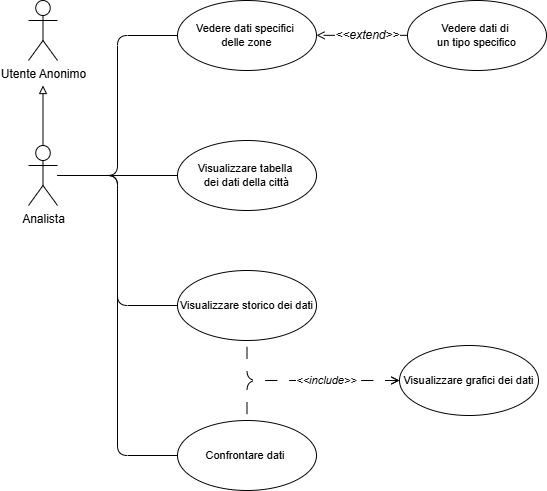

The diagram above was exported from draw.io. Its source (the exported page's mxGraphModel, read from the mxfile embedded in the PNG):
<mxGraphModel dx="1212" dy="647" grid="1" gridSize="10" guides="1" tooltips="1" connect="1" arrows="1" fold="1" page="1" pageScale="1" pageWidth="2336" pageHeight="1654" background="#FFFFFF" math="0" shadow="0">
  <root>
    <mxCell id="0" />
    <mxCell id="1" parent="0" />
    <mxCell id="CsLJQ324Wkm9i3Rz-azB-1" style="edgeStyle=orthogonalEdgeStyle;shape=connector;curved=0;rounded=1;orthogonalLoop=1;jettySize=auto;html=1;entryX=0;entryY=0.5;entryDx=0;entryDy=0;strokeColor=default;align=center;verticalAlign=middle;fontFamily=Helvetica;fontSize=11;fontColor=default;labelBackgroundColor=default;endArrow=none;endFill=0;" edge="1" parent="1" source="CsLJQ324Wkm9i3Rz-azB-5" target="CsLJQ324Wkm9i3Rz-azB-7">
      <mxGeometry relative="1" as="geometry" />
    </mxCell>
    <mxCell id="CsLJQ324Wkm9i3Rz-azB-2" style="edgeStyle=orthogonalEdgeStyle;shape=connector;curved=0;rounded=1;orthogonalLoop=1;jettySize=auto;html=1;entryX=0;entryY=0.5;entryDx=0;entryDy=0;strokeColor=default;align=center;verticalAlign=middle;fontFamily=Helvetica;fontSize=11;fontColor=default;labelBackgroundColor=default;endArrow=none;endFill=0;" edge="1" parent="1" source="CsLJQ324Wkm9i3Rz-azB-5" target="CsLJQ324Wkm9i3Rz-azB-6">
      <mxGeometry relative="1" as="geometry" />
    </mxCell>
    <mxCell id="CsLJQ324Wkm9i3Rz-azB-3" style="edgeStyle=orthogonalEdgeStyle;shape=connector;curved=0;rounded=1;orthogonalLoop=1;jettySize=auto;html=1;entryX=0;entryY=0.5;entryDx=0;entryDy=0;strokeColor=default;align=center;verticalAlign=middle;fontFamily=Helvetica;fontSize=11;fontColor=default;labelBackgroundColor=default;endArrow=none;endFill=0;" edge="1" parent="1" source="CsLJQ324Wkm9i3Rz-azB-5" target="CsLJQ324Wkm9i3Rz-azB-8">
      <mxGeometry relative="1" as="geometry" />
    </mxCell>
    <mxCell id="CsLJQ324Wkm9i3Rz-azB-4" style="edgeStyle=orthogonalEdgeStyle;rounded=1;orthogonalLoop=1;jettySize=auto;html=1;curved=0;endArrow=none;endFill=0;" edge="1" parent="1" source="CsLJQ324Wkm9i3Rz-azB-5" target="CsLJQ324Wkm9i3Rz-azB-13">
      <mxGeometry relative="1" as="geometry" />
    </mxCell>
    <mxCell id="CsLJQ324Wkm9i3Rz-azB-17" style="edgeStyle=orthogonalEdgeStyle;rounded=0;orthogonalLoop=1;jettySize=auto;html=1;endArrow=block;endFill=0;" edge="1" parent="1" source="CsLJQ324Wkm9i3Rz-azB-5">
      <mxGeometry relative="1" as="geometry">
        <mxPoint x="1635.5" y="840" as="targetPoint" />
      </mxGeometry>
    </mxCell>
    <mxCell id="CsLJQ324Wkm9i3Rz-azB-5" value="Analista" style="shape=umlActor;verticalLabelPosition=bottom;verticalAlign=top;html=1;outlineConnect=0;" vertex="1" parent="1">
      <mxGeometry x="1621" y="900" width="29" height="60" as="geometry" />
    </mxCell>
    <mxCell id="CsLJQ324Wkm9i3Rz-azB-6" value="Vedere dati specifici&amp;nbsp;&lt;div&gt;delle zone&lt;/div&gt;" style="ellipse;whiteSpace=wrap;html=1;fontFamily=Helvetica;fontSize=11;fontColor=default;labelBackgroundColor=default;" vertex="1" parent="1">
      <mxGeometry x="1770" y="755" width="139" height="70" as="geometry" />
    </mxCell>
    <mxCell id="CsLJQ324Wkm9i3Rz-azB-7" value="Visualizzare storico dei dati" style="ellipse;whiteSpace=wrap;html=1;fontFamily=Helvetica;fontSize=11;fontColor=default;labelBackgroundColor=default;" vertex="1" parent="1">
      <mxGeometry x="1770" y="1025" width="139" height="70" as="geometry" />
    </mxCell>
    <mxCell id="CsLJQ324Wkm9i3Rz-azB-8" value="Confrontare dati&amp;nbsp;" style="ellipse;whiteSpace=wrap;html=1;fontFamily=Helvetica;fontSize=11;fontColor=default;labelBackgroundColor=default;" vertex="1" parent="1">
      <mxGeometry x="1770" y="1175" width="139" height="70" as="geometry" />
    </mxCell>
    <mxCell id="CsLJQ324Wkm9i3Rz-azB-9" style="edgeStyle=orthogonalEdgeStyle;rounded=1;orthogonalLoop=1;jettySize=auto;html=1;entryX=0.5;entryY=0;entryDx=0;entryDy=0;dashed=1;dashPattern=12 12;strokeColor=default;align=center;verticalAlign=middle;fontFamily=Helvetica;fontSize=11;fontColor=default;labelBackgroundColor=default;startArrow=open;startFill=0;endArrow=none;endFill=0;curved=0;" edge="1" parent="1" source="CsLJQ324Wkm9i3Rz-azB-11" target="CsLJQ324Wkm9i3Rz-azB-8">
      <mxGeometry relative="1" as="geometry" />
    </mxCell>
    <mxCell id="CsLJQ324Wkm9i3Rz-azB-10" value="&amp;lt;&amp;lt;include&amp;gt;&amp;gt;" style="edgeStyle=orthogonalEdgeStyle;rounded=1;orthogonalLoop=1;jettySize=auto;html=1;entryX=0.5;entryY=1;entryDx=0;entryDy=0;dashed=1;dashPattern=12 12;strokeColor=default;align=center;verticalAlign=middle;fontFamily=Helvetica;fontSize=11;fontColor=default;labelBackgroundColor=default;startArrow=open;startFill=0;endArrow=none;endFill=0;curved=0;fontStyle=2" edge="1" parent="1" source="CsLJQ324Wkm9i3Rz-azB-11" target="CsLJQ324Wkm9i3Rz-azB-7">
      <mxGeometry x="-0.2391" relative="1" as="geometry">
        <mxPoint as="offset" />
      </mxGeometry>
    </mxCell>
    <mxCell id="CsLJQ324Wkm9i3Rz-azB-11" value="Visualizzare grafici dei dati" style="ellipse;whiteSpace=wrap;html=1;fontFamily=Helvetica;fontSize=11;fontColor=default;labelBackgroundColor=default;" vertex="1" parent="1">
      <mxGeometry x="1992" y="1100" width="139" height="70" as="geometry" />
    </mxCell>
    <mxCell id="CsLJQ324Wkm9i3Rz-azB-12" value="Vedere dati di&amp;nbsp;&lt;div&gt;un tipo specifico&lt;/div&gt;" style="ellipse;whiteSpace=wrap;html=1;fontFamily=Helvetica;fontSize=11;fontColor=default;labelBackgroundColor=default;" vertex="1" parent="1">
      <mxGeometry x="2000" y="755" width="139" height="70" as="geometry" />
    </mxCell>
    <mxCell id="CsLJQ324Wkm9i3Rz-azB-13" value="Visualizzare tabella&amp;nbsp;&lt;div&gt;dei dati della città&lt;/div&gt;" style="ellipse;whiteSpace=wrap;html=1;fontFamily=Helvetica;fontSize=11;fontColor=default;labelBackgroundColor=default;" vertex="1" parent="1">
      <mxGeometry x="1770" y="895" width="139" height="70" as="geometry" />
    </mxCell>
    <mxCell id="CsLJQ324Wkm9i3Rz-azB-14" value="&lt;font style=&quot;font-size: 12px;&quot;&gt;&amp;lt;&amp;lt;extend&amp;gt;&amp;gt;&lt;/font&gt;" style="edgeStyle=orthogonalEdgeStyle;rounded=0;orthogonalLoop=1;jettySize=auto;html=1;dashed=1;dashPattern=12 12;endArrow=open;endFill=0;fontStyle=2" edge="1" parent="1">
      <mxGeometry x="-0.1209" relative="1" as="geometry">
        <mxPoint x="2000" y="789.82" as="sourcePoint" />
        <mxPoint x="1909" y="789.82" as="targetPoint" />
        <mxPoint as="offset" />
      </mxGeometry>
    </mxCell>
    <mxCell id="CsLJQ324Wkm9i3Rz-azB-16" value="Utente Anonimo" style="shape=umlActor;verticalLabelPosition=bottom;verticalAlign=top;html=1;outlineConnect=0;" vertex="1" parent="1">
      <mxGeometry x="1621" y="755" width="29" height="60" as="geometry" />
    </mxCell>
  </root>
</mxGraphModel>